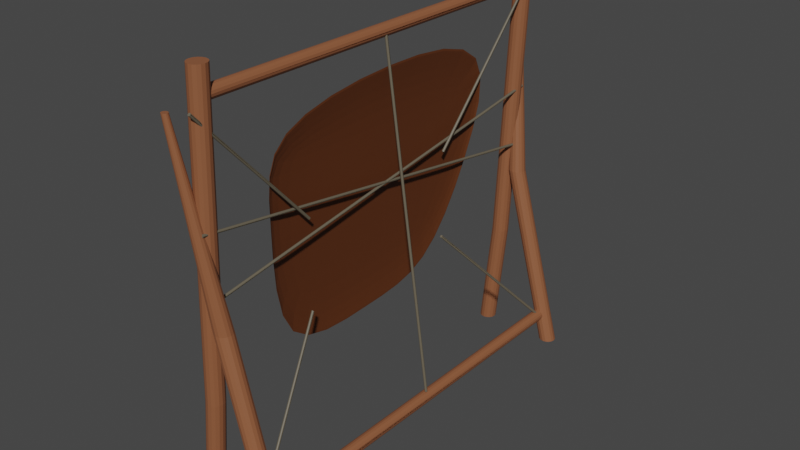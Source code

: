 # Source: Tanning_Rack.blend  (saved by Blender 3.3.6; exported with 4.5.12 LTS)
import bpy
from mathutils import Matrix  # noqa: F401  (used for matrix-valued properties, if any)

bpy.ops.wm.read_factory_settings(use_empty=True)
scene = bpy.context.scene
scene.name = 'Scene'

# ---- collections
col_collection = bpy.data.collections.new('Collection'); scene.collection.children.link(col_collection)

# ---- materials (node trees are filled in below, after node groups)
mat_leather = bpy.data.materials.new('Leather')
mat_string = bpy.data.materials.new('String')
mat_wood = bpy.data.materials.new('Wood')

# ---- material node trees
mat_leather.use_nodes = True; mat_leather.node_tree.nodes.clear()
_N = mat_leather.node_tree.nodes; _L = mat_leather.node_tree.links
n0 = _N.new('ShaderNodeBsdfPrincipled'); n0.name = 'Principled BSDF'; n0.location = (10, 300)
n0.distribution = 'GGX'
n0.subsurface_method = 'RANDOM_WALK_SKIN'
n0.inputs[0].default_value = (0.1107, 0.03191, 0.008619, 1.0)
n0.inputs[2].default_value = 0.5472
n0.inputs[3].default_value = 1.45
n0.inputs[13].default_value = 0.374
n0.inputs[27].default_value = (0.0, 0.0, 0.0, 1.0)
n0.inputs[28].default_value = 1.0
n1 = _N.new('ShaderNodeOutputMaterial'); n1.name = 'Material Output'; n1.location = (300, 300)
_L.new(n0.outputs[0], n1.inputs[0])
n1.is_active_output = True
mat_string.use_nodes = True; mat_string.node_tree.nodes.clear()
_N = mat_string.node_tree.nodes; _L = mat_string.node_tree.links
n0 = _N.new('ShaderNodeBsdfPrincipled'); n0.name = 'Principled BSDF'; n0.location = (10, 300)
n0.distribution = 'GGX'
n0.subsurface_method = 'RANDOM_WALK_SKIN'
n0.inputs[0].default_value = (0.1329, 0.1129, 0.07786, 1.0)
n0.inputs[3].default_value = 1.45
n0.inputs[27].default_value = (0.0, 0.0, 0.0, 1.0)
n0.inputs[28].default_value = 1.0
n1 = _N.new('ShaderNodeOutputMaterial'); n1.name = 'Material Output'; n1.location = (300, 300)
_L.new(n0.outputs[0], n1.inputs[0])
n1.is_active_output = True
mat_wood.use_nodes = True; mat_wood.node_tree.nodes.clear()
_N = mat_wood.node_tree.nodes; _L = mat_wood.node_tree.links
n0 = _N.new('ShaderNodeBsdfPrincipled'); n0.name = 'Principled BSDF'; n0.location = (10, 300)
n0.distribution = 'GGX'
n0.subsurface_method = 'RANDOM_WALK_SKIN'
n0.inputs[0].default_value = (0.2668, 0.09694, 0.04273, 1.0)
n0.inputs[3].default_value = 1.45
n0.inputs[27].default_value = (0.0, 0.0, 0.0, 1.0)
n0.inputs[28].default_value = 1.0
n1 = _N.new('ShaderNodeOutputMaterial'); n1.name = 'Material Output'; n1.location = (300, 300)
_L.new(n0.outputs[0], n1.inputs[0])
n1.is_active_output = True

# ---- world
world_world = bpy.data.worlds.new('World'); scene.world = world_world
world_world.use_nodes = True; world_world.node_tree.nodes.clear()
_N = world_world.node_tree.nodes; _L = world_world.node_tree.links
n0 = _N.new('ShaderNodeOutputWorld'); n0.name = 'World Output'; n0.location = (300, 300)
n1 = _N.new('ShaderNodeBackground'); n1.name = 'Background'; n1.location = (10, 300)
n1.inputs[0].default_value = (0.05088, 0.05088, 0.05088, 1.0)
_L.new(n1.outputs[0], n0.inputs[0])
n0.is_active_output = True
world_world.color = (0.05088, 0.05088, 0.05088)
world_world.use_sun_shadow = False
world_world.sun_shadow_jitter_overblur = 0.0

# ---- meshes
me_cylinder_015 = bpy.data.meshes.new('Cylinder.015')
me_cylinder_015.from_pydata([(-9.683, -0.9121, -0.592), (14.0, -1.0, -0.6368), (-19.2, 1.303, 0.5294), (16.28, 1.234, 0.4944), (-15.82, 0.07828, -0.09066), (-0.0654, -0.9191, -0.5956), (15.1, 0.5259, 0.136), (-0.6181, 1.438, 0.5975), (-0.3418, -0.184, 0.02265), (-15.71, -0.09167, 0.06941), (-9.65, -1.071, -0.4263), (-0.06406, -1.078, -0.4298), (13.8, -1.158, -0.4704), (14.84, 0.2735, 0.2543), (15.1, 0.4346, 0.3358), (-0.6191, 0.6241, 0.4318), (-17.36, 0.5028, 0.3704)], [], [(8, 13, 14, 15), (9, 8, 15, 16), (10, 11, 8, 9), (11, 12, 13, 8), (10, 9, 4, 0), (12, 11, 5, 1), (14, 13, 6, 3), (16, 15, 7, 2), (9, 16, 2, 4), (11, 10, 0, 5), (13, 12, 1, 6), (15, 14, 3, 7)])
_uv = me_cylinder_015.uv_layers.new(name='UVMap')
_uv.uv.foreach_set('vector', [0.5, 0.5, 0.9861, 0.5797, 0.9807, 0.7749, 0.4975, 0.8558, 0.02654, 0.6258, 0.5, 0.5, 0.4975, 0.8558, 0.02588, 0.8689, 0.06417, 0.1525, 0.5033, 0.1339, 0.5, 0.5, 0.02654, 0.6258, 0.5033, 0.1339, 0.9852, 0.1085, 0.9861, 0.5797, 0.5, 0.5, 0.06417, 0.1525, 0.02654, 0.6258, 0.0, 0.5, 0.0, 0.0, 0.9852, 0.1085, 0.5033, 0.1339, 0.5, 0.0, 1.0, 0.0, 0.9807, 0.7749, 0.9861, 0.5797, 1.0, 0.5, 1.0, 1.0, 0.02588, 0.8689, 0.4975, 0.8558, 0.5, 1.0, 0.0, 1.0, 0.02654, 0.6258, 0.02588, 0.8689, 0.0, 1.0, 0.0, 0.5, 0.5033, 0.1339, 0.06417, 0.1525, 0.0, 0.0, 0.5, 0.0, 0.9861, 0.5797, 0.9852, 0.1085, 1.0, 0.0, 1.0, 0.5, 0.4975, 0.8558, 0.9807, 0.7749, 1.0, 1.0, 0.5, 1.0])
me_cylinder_015.materials.append(mat_leather)
me_cylinder_015.use_remesh_fix_poles = True
me_cylinder_015.use_remesh_preserve_attributes = False
me_cylinder_015.update()
me_cylinder_014 = bpy.data.meshes.new('Cylinder.014')
me_cylinder_014.from_pydata([(23.06, -3.142, -0.9773), (23.06, -0.2838, 1.023), (23.44, -3.218, -0.9773), (23.44, -0.3599, 1.023), (23.77, -3.435, -0.9773), (23.77, -0.5767, 1.023), (23.98, -3.759, -0.9773), (23.98, -0.9011, 1.023), (24.06, -4.142, -0.9773), (24.06, -1.284, 1.023), (23.98, -4.525, -0.9773), (23.98, -1.667, 1.023), (23.77, -4.849, -0.9773), (23.77, -1.991, 1.023), (23.44, -5.066, -0.9773), (23.44, -2.208, 1.023), (23.06, -5.142, -0.9773), (23.06, -2.284, 1.023), (22.68, -5.066, -0.9773), (22.68, -2.208, 1.023), (22.35, -4.849, -0.9773), (22.35, -1.991, 1.023), (22.14, -4.525, -0.9773), (22.14, -1.667, 1.023), (22.06, -4.142, -0.9773), (22.06, -1.284, 1.023), (22.14, -3.759, -0.9773), (22.14, -0.9011, 1.023), (22.35, -3.435, -0.9773), (22.35, -0.5767, 1.023), (22.68, -3.218, -0.9773), (22.68, -0.3599, 1.023), (23.06, -1.852, -0.4291), (23.44, -1.928, -0.4291), (23.77, -2.145, -0.4291), (23.98, -2.469, -0.4291), (24.06, -2.852, -0.4291), (23.98, -3.235, -0.4291), (23.77, -3.559, -0.4291), (23.44, -3.776, -0.4291), (23.06, -3.852, -0.4291), (22.68, -3.776, -0.4291), (22.35, -3.559, -0.4291), (22.14, -3.235, -0.4291), (22.06, -2.852, -0.4291), (22.14, -2.469, -0.4291), (22.35, -2.145, -0.4291), (22.68, -1.928, -0.4291), (23.06, 5.964, -0.9773), (25.2, -3.044, 0.8387), (23.44, 5.888, -0.9773), (25.33, -3.071, 0.8387), (23.77, 5.671, -0.9773), (25.45, -3.147, 0.8387), (23.98, 5.347, -0.9773), (25.52, -3.26, 0.8387), (24.06, 4.964, -0.9773), (25.55, -3.394, 0.8387), (23.98, 4.581, -0.9773), (25.52, -3.529, 0.8387), (23.77, 4.257, -0.9773), (25.45, -3.642, 0.8387), (23.44, 4.04, -0.9773), (25.33, -3.718, 0.8387), (23.06, 3.964, -0.9773), (25.2, -3.745, 0.8387), (22.68, 4.04, -0.9773), (25.06, -3.718, 0.8387), (22.35, 4.257, -0.9773), (24.95, -3.642, 0.8387), (22.14, 4.581, -0.9773), (24.88, -3.529, 0.8387), (22.06, 4.964, -0.9773), (24.85, -3.394, 0.8387), (22.14, 5.347, -0.9773), (24.88, -3.26, 0.8387), (22.35, 5.671, -0.9773), (24.95, -3.147, 0.8387), (22.68, 5.888, -0.9773), (25.06, -3.071, 0.8387), (23.06, 0.1779, -0.06582), (23.44, 0.1017, -0.06582), (23.77, -0.115, -0.06582), (23.98, -0.4395, -0.06582), (24.06, -0.8221, -0.06582), (23.98, -1.205, -0.06582), (23.77, -1.529, -0.06582), (23.44, -1.746, -0.06582), (23.06, -1.822, -0.06582), (22.68, -1.746, -0.06582), (22.35, -1.529, -0.06582), (22.14, -1.205, -0.06582), (22.06, -0.8221, -0.06582), (22.14, -0.4395, -0.06582), (22.35, -0.115, -0.06582), (22.68, 0.1017, -0.06582), (-23.88, -3.142, -0.9773), (-23.88, -0.2838, 1.023), (-23.5, -3.218, -0.9773), (-23.5, -0.3599, 1.023), (-23.17, -3.435, -0.9773), (-23.17, -0.5767, 1.023), (-22.96, -3.759, -0.9773), (-22.96, -0.9011, 1.023), (-22.88, -4.142, -0.9773), (-22.88, -1.284, 1.023), (-22.96, -4.525, -0.9773), (-22.96, -1.667, 1.023), (-23.17, -4.849, -0.9773), (-23.17, -1.991, 1.023), (-23.5, -5.066, -0.9773), (-23.5, -2.208, 1.023), (-23.88, -5.142, -0.9773), (-23.88, -2.284, 1.023), (-24.26, -5.066, -0.9773), (-24.26, -2.208, 1.023), (-24.59, -4.849, -0.9773), (-24.59, -1.991, 1.023), (-24.81, -4.525, -0.9773), (-24.81, -1.667, 1.023), (-24.88, -4.142, -0.9773), (-24.88, -1.284, 1.023), (-24.81, -3.759, -0.9773), (-24.81, -0.9011, 1.023), (-24.59, -3.435, -0.9773), (-24.59, -0.5767, 1.023), (-24.26, -3.218, -0.9773), (-24.26, -0.3599, 1.023), (-23.88, -1.852, -0.4291), (-23.5, -1.928, -0.4291), (-23.17, -2.145, -0.4291), (-22.96, -2.469, -0.4291), (-22.88, -2.852, -0.4291), (-22.96, -3.235, -0.4291), (-23.17, -3.559, -0.4291), (-23.5, -3.776, -0.4291), (-23.88, -3.852, -0.4291), (-24.26, -3.776, -0.4291), (-24.59, -3.559, -0.4291), (-24.81, -3.235, -0.4291), (-24.88, -2.852, -0.4291), (-24.81, -2.469, -0.4291), (-24.59, -2.145, -0.4291), (-24.26, -1.928, -0.4291), (-23.88, 5.964, -0.9773), (-26.02, -2.894, 0.8387), (-23.5, 5.888, -0.9773), (-25.82, -2.932, 0.8387), (-23.17, 5.671, -0.9773), (-25.66, -3.04, 0.8387), (-22.96, 5.347, -0.9773), (-25.55, -3.203, 0.8387), (-22.88, 4.964, -0.9773), (-25.51, -3.394, 0.8387), (-22.96, 4.581, -0.9773), (-25.55, -3.586, 0.8387), (-23.17, 4.257, -0.9773), (-25.66, -3.749, 0.8387), (-23.5, 4.04, -0.9773), (-25.82, -3.857, 0.8387), (-23.88, 3.964, -0.9773), (-26.02, -3.895, 0.8387), (-24.26, 4.04, -0.9773), (-26.21, -3.857, 0.8387), (-24.59, 4.257, -0.9773), (-26.37, -3.749, 0.8387), (-24.81, 4.581, -0.9773), (-26.48, -3.586, 0.8387), (-24.88, 4.964, -0.9773), (-26.52, -3.394, 0.8387), (-24.81, 5.347, -0.9773), (-26.48, -3.203, 0.8387), (-24.59, 5.671, -0.9773), (-26.37, -3.04, 0.8387), (-24.26, 5.888, -0.9773), (-26.21, -2.932, 0.8387), (-23.88, 0.1779, -0.06582), (-23.5, 0.1017, -0.06582), (-23.17, -0.115, -0.06582), (-22.96, -0.4395, -0.06582), (-22.88, -0.8221, -0.06582), (-22.96, -1.205, -0.06582), (-23.17, -1.529, -0.06582), (-23.5, -1.746, -0.06582), (-23.88, -1.822, -0.06582), (-24.26, -1.746, -0.06582), (-24.59, -1.529, -0.06582), (-24.81, -1.205, -0.06582), (-24.88, -0.8221, -0.06582), (-24.81, -0.4395, -0.06582), (-24.59, -0.115, -0.06582), (-24.26, 0.1017, -0.06582), (23.33, 4.57, -0.8345), (-23.92, 4.57, -0.8345), (-23.92, -0.7021, 0.8981), (23.33, -0.7021, 0.8981), (-23.92, -0.756, 0.8867), (23.33, -0.756, 0.8867), (-23.92, -0.9093, 0.8769), (23.33, -0.9093, 0.8769), (-23.92, -1.139, 0.8704), (23.33, -1.139, 0.8704), (-23.92, -1.41, 0.8681), (23.33, -1.41, 0.8681), (-23.92, -1.68, 0.8704), (23.33, -1.68, 0.8704), (-23.92, -1.91, 0.8769), (23.33, -1.91, 0.8769), (-23.92, -2.063, 0.8867), (23.33, -2.063, 0.8867), (-23.92, -2.117, 0.8981), (23.33, -2.117, 0.8981), (-23.92, -2.063, 0.9096), (23.33, -2.063, 0.9096), (-23.92, -1.91, 0.9193), (23.33, -1.91, 0.9193), (-23.92, -1.68, 0.9258), (23.33, -1.68, 0.9258), (-23.92, -1.41, 0.9281), (23.33, -1.41, 0.9281), (-23.92, -1.139, 0.9258), (23.33, -1.139, 0.9258), (-23.92, -0.9093, 0.9193), (23.33, -0.9093, 0.9193), (-23.92, -0.756, 0.9096), (23.33, -0.756, 0.9096), (-23.92, 4.516, -0.846), (23.33, 4.516, -0.846), (-23.92, 4.363, -0.8557), (23.33, 4.363, -0.8557), (-23.92, 4.133, -0.8622), (23.33, 4.133, -0.8622), (-23.92, 3.862, -0.8645), (23.33, 3.862, -0.8645), (-23.92, 3.592, -0.8622), (23.33, 3.592, -0.8622), (-23.92, 3.362, -0.8557), (23.33, 3.362, -0.8557), (-23.92, 3.209, -0.846), (23.33, 3.209, -0.846), (-23.92, 3.155, -0.8345), (23.33, 3.155, -0.8345), (-23.92, 3.209, -0.823), (23.33, 3.209, -0.823), (-23.92, 3.362, -0.8133), (23.33, 3.362, -0.8133), (-23.92, 3.592, -0.8068), (23.33, 3.592, -0.8068), (-23.92, 3.862, -0.8045), (23.33, 3.862, -0.8045), (-23.92, 4.133, -0.8068), (23.33, 4.133, -0.8068), (-23.92, 4.363, -0.8133), (23.33, 4.363, -0.8133), (-23.92, 4.516, -0.823), (23.33, 4.516, -0.823), (-24.72, -1.167, 0.06337), (24.12, -1.167, 0.3626), (-24.71, -1.179, 0.06084), (24.13, -1.179, 0.3601), (-24.7, -1.213, 0.0587), (24.14, -1.213, 0.3579), (-24.7, -1.264, 0.05727), (24.14, -1.264, 0.3565), (-24.69, -1.324, 0.05677), (24.15, -1.324, 0.356), (-24.7, -1.385, 0.05727), (24.14, -1.385, 0.3565), (-24.7, -1.436, 0.0587), (24.14, -1.436, 0.3579), (-24.71, -1.47, 0.06084), (24.13, -1.47, 0.3601), (-24.72, -1.482, 0.06337), (24.12, -1.482, 0.3626), (-24.73, -1.47, 0.06589), (24.12, -1.47, 0.3651), (-24.73, -1.436, 0.06803), (24.11, -1.436, 0.3673), (-24.74, -1.385, 0.06946), (24.1, -1.385, 0.3687), (-24.74, -1.324, 0.06997), (24.1, -1.324, 0.3692), (-24.74, -1.264, 0.06946), (24.1, -1.264, 0.3687), (-24.73, -1.213, 0.06803), (24.11, -1.213, 0.3673), (-24.73, -1.179, 0.06589), (24.12, -1.179, 0.3651), (-24.7, -1.167, 0.3682), (24.1, -1.167, 0.05775), (-24.71, -1.179, 0.3657), (24.1, -1.179, 0.05523), (-24.71, -1.213, 0.3636), (24.09, -1.213, 0.05309), (-24.72, -1.264, 0.3621), (24.08, -1.264, 0.05166), (-24.72, -1.324, 0.3616), (24.08, -1.324, 0.05116), (-24.72, -1.385, 0.3621), (24.08, -1.385, 0.05166), (-24.71, -1.436, 0.3636), (24.09, -1.436, 0.05309), (-24.71, -1.47, 0.3657), (24.1, -1.47, 0.05523), (-24.7, -1.482, 0.3682), (24.1, -1.482, 0.05775), (-24.69, -1.47, 0.3707), (24.11, -1.47, 0.06028), (-24.68, -1.436, 0.3729), (24.12, -1.436, 0.06241), (-24.68, -1.385, 0.3743), (24.13, -1.385, 0.06384), (-24.67, -1.324, 0.3748), (24.13, -1.324, 0.06435), (-24.68, -1.264, 0.3743), (24.13, -1.264, 0.06384), (-24.68, -1.213, 0.3729), (24.12, -1.213, 0.06241), (-24.69, -1.179, 0.3707), (24.11, -1.179, 0.06028), (-0.02779, -0.8279, 0.8937), (-0.5653, 4.233, -0.7983), (-0.08799, -0.8399, 0.8937), (-0.6255, 4.221, -0.7983), (-0.139, -0.874, 0.8936), (-0.6765, 4.187, -0.7984), (-0.1731, -0.925, 0.8935), (-0.7106, 4.136, -0.7985), (-0.1851, -0.9851, 0.8934), (-0.7226, 4.076, -0.7986), (-0.1731, -1.045, 0.8932), (-0.7106, 4.016, -0.7987), (-0.139, -1.096, 0.8931), (-0.6765, 3.965, -0.7989), (-0.08799, -1.13, 0.893), (-0.6255, 3.931, -0.799), (-0.02779, -1.142, 0.893), (-0.5653, 3.919, -0.799), (0.03242, -1.13, 0.893), (-0.5051, 3.931, -0.799), (0.08345, -1.096, 0.893), (-0.454, 3.965, -0.7989), (0.1176, -1.045, 0.8931), (-0.4199, 4.016, -0.7988), (0.1295, -0.985, 0.8933), (-0.408, 4.076, -0.7987), (0.1176, -0.9249, 0.8934), (-0.4199, 4.136, -0.7986), (0.08345, -0.8739, 0.8935), (-0.454, 4.187, -0.7984), (0.03242, -0.8399, 0.8936), (-0.5051, 4.221, -0.7984), (11.37, -0.8279, -0.2057), (24.73, 4.233, -0.8265), (11.33, -0.8399, -0.2075), (24.68, 4.221, -0.8283), (11.29, -0.874, -0.209), (24.65, 4.187, -0.8298), (11.27, -0.925, -0.2101), (24.62, 4.136, -0.8309), (11.26, -0.9851, -0.2105), (24.61, 4.076, -0.8313), (11.27, -1.045, -0.2102), (24.62, 4.016, -0.831), (11.29, -1.096, -0.2092), (24.65, 3.965, -0.83), (11.33, -1.13, -0.2077), (24.69, 3.931, -0.8285), (11.38, -1.142, -0.206), (24.73, 3.919, -0.8268), (11.42, -1.13, -0.2042), (24.77, 3.931, -0.825), (11.45, -1.096, -0.2027), (24.81, 3.965, -0.8235), (11.48, -1.045, -0.2017), (24.83, 4.016, -0.8225), (11.49, -0.985, -0.2013), (24.84, 4.076, -0.8221), (11.48, -0.9249, -0.2016), (24.83, 4.136, -0.8224), (11.45, -0.8739, -0.2025), (24.81, 4.187, -0.8233), (11.41, -0.8399, -0.204), (24.77, 4.221, -0.8248), (-9.397, -0.8279, -0.2057), (-22.75, 4.233, -0.8265), (-9.354, -0.8399, -0.2075), (-22.71, 4.221, -0.8283), (-9.317, -0.874, -0.209), (-22.67, 4.187, -0.8298), (-9.294, -0.925, -0.2101), (-22.65, 4.136, -0.8309), (-9.286, -0.9851, -0.2105), (-22.64, 4.076, -0.8313), (-9.296, -1.045, -0.2102), (-22.65, 4.016, -0.831), (-9.321, -1.096, -0.2092), (-22.68, 3.965, -0.83), (-9.359, -1.13, -0.2077), (-22.71, 3.931, -0.8285), (-9.403, -1.142, -0.206), (-22.76, 3.919, -0.8268), (-9.446, -1.13, -0.2042), (-22.8, 3.931, -0.825), (-9.482, -1.096, -0.2027), (-22.84, 3.965, -0.8235), (-9.506, -1.045, -0.2017), (-22.86, 4.016, -0.8225), (-9.514, -0.985, -0.2013), (-22.87, 4.076, -0.8221), (-9.504, -0.9249, -0.2016), (-22.86, 4.136, -0.8224), (-9.478, -0.8739, -0.2025), (-22.83, 4.187, -0.8233), (-9.441, -0.8399, -0.204), (-22.8, 4.221, -0.8248), (11.37, -0.8279, 0.2314), (24.73, -0.667, 0.8522), (11.33, -0.8399, 0.2332), (24.68, -0.679, 0.854), (11.29, -0.874, 0.2347), (24.65, -0.713, 0.8555), (11.27, -0.925, 0.2357), (24.62, -0.764, 0.8565), (11.26, -0.9851, 0.2361), (24.61, -0.8242, 0.8569), (11.27, -1.045, 0.2358), (24.62, -0.8843, 0.8566), (11.29, -1.096, 0.2349), (24.65, -0.9352, 0.8557), (11.33, -1.13, 0.2334), (24.69, -0.9693, 0.8542), (11.38, -1.142, 0.2316), (24.73, -0.9812, 0.8524), (11.42, -1.13, 0.2299), (24.77, -0.9692, 0.8507), (11.45, -1.096, 0.2284), (24.81, -0.9352, 0.8492), (11.48, -1.045, 0.2273), (24.83, -0.8842, 0.8481), (11.49, -0.985, 0.2269), (24.84, -0.824, 0.8477), (11.48, -0.9249, 0.2272), (24.83, -0.7639, 0.848), (11.45, -0.8739, 0.2282), (24.81, -0.713, 0.849), (11.41, -0.8399, 0.2296), (24.77, -0.6789, 0.8504), (-9.397, -0.8279, 0.2314), (-22.75, -0.667, 0.8522), (-9.354, -0.8399, 0.2332), (-22.71, -0.679, 0.854), (-9.317, -0.874, 0.2347), (-22.67, -0.713, 0.8555), (-9.294, -0.925, 0.2357), (-22.65, -0.764, 0.8565), (-9.286, -0.9851, 0.2361), (-22.64, -0.8242, 0.8569), (-9.296, -1.045, 0.2358), (-22.65, -0.8843, 0.8566), (-9.321, -1.096, 0.2349), (-22.68, -0.9352, 0.8557), (-9.359, -1.13, 0.2334), (-22.71, -0.9693, 0.8542), (-9.403, -1.142, 0.2316), (-22.76, -0.9812, 0.8524), (-9.446, -1.13, 0.2299), (-22.8, -0.9692, 0.8507), (-9.482, -1.096, 0.2284), (-22.84, -0.9352, 0.8492), (-9.506, -1.045, 0.2273), (-22.86, -0.8842, 0.8481), (-9.514, -0.985, 0.2269), (-22.87, -0.824, 0.8477), (-9.504, -0.9249, 0.2272), (-22.86, -0.7639, 0.848), (-9.478, -0.8739, 0.2282), (-22.83, -0.713, 0.849), (-9.441, -0.8399, 0.2296), (-22.8, -0.6789, 0.8504), (-0.3567, 1.69, 0.04767), (-0.4078, 1.656, 0.04761), (-0.4419, 1.605, 0.04751), (-0.4539, 1.545, 0.04738), (-0.4419, 1.485, 0.04724), (-0.4078, 1.434, 0.04711), (-0.3567, 1.4, 0.04702), (-0.2363, 1.4, 0.04698), (-0.1853, 1.434, 0.04704), (-0.1512, 1.485, 0.04714), (-0.1392, 1.545, 0.04727), (-0.1512, 1.606, 0.04741), (-0.1853, 1.656, 0.04753), (-0.2363, 1.691, 0.04763)], [], [(32, 1, 3, 33), (33, 3, 5, 34), (34, 5, 7, 35), (35, 7, 9, 36), (36, 9, 11, 37), (37, 11, 13, 38), (38, 13, 15, 39), (39, 15, 17, 40), (40, 17, 19, 41), (41, 19, 21, 42), (42, 21, 23, 43), (43, 23, 25, 44), (44, 25, 27, 45), (45, 27, 29, 46), (3, 1, 31, 29, 27, 25, 23, 21, 19, 17, 15, 13, 11, 9, 7, 5), (46, 29, 31, 47), (47, 31, 1, 32), (0, 2, 4, 6, 8, 10, 12, 14, 16, 18, 20, 22, 24, 26, 28, 30), (30, 47, 32, 0), (28, 46, 47, 30), (26, 45, 46, 28), (24, 44, 45, 26), (22, 43, 44, 24), (20, 42, 43, 22), (18, 41, 42, 20), (16, 40, 41, 18), (14, 39, 40, 16), (12, 38, 39, 14), (10, 37, 38, 12), (8, 36, 37, 10), (6, 35, 36, 8), (4, 34, 35, 6), (2, 33, 34, 4), (0, 32, 33, 2), (80, 49, 51, 81), (81, 51, 53, 82), (82, 53, 55, 83), (83, 55, 57, 84), (84, 57, 59, 85), (85, 59, 61, 86), (86, 61, 63, 87), (87, 63, 65, 88), (88, 65, 67, 89), (89, 67, 69, 90), (90, 69, 71, 91), (91, 71, 73, 92), (92, 73, 75, 93), (93, 75, 77, 94), (51, 49, 79, 77, 75, 73, 71, 69, 67, 65, 63, 61, 59, 57, 55, 53), (94, 77, 79, 95), (95, 79, 49, 80), (48, 50, 52, 54, 56, 58, 60, 62, 64, 66, 68, 70, 72, 74, 76, 78), (78, 95, 80, 48), (76, 94, 95, 78), (74, 93, 94, 76), (72, 92, 93, 74), (70, 91, 92, 72), (68, 90, 91, 70), (66, 89, 90, 68), (64, 88, 89, 66), (62, 87, 88, 64), (60, 86, 87, 62), (58, 85, 86, 60), (56, 84, 85, 58), (54, 83, 84, 56), (52, 82, 83, 54), (50, 81, 82, 52), (48, 80, 81, 50), (128, 97, 99, 129), (129, 99, 101, 130), (130, 101, 103, 131), (131, 103, 105, 132), (132, 105, 107, 133), (133, 107, 109, 134), (134, 109, 111, 135), (135, 111, 113, 136), (136, 113, 115, 137), (137, 115, 117, 138), (138, 117, 119, 139), (139, 119, 121, 140), (140, 121, 123, 141), (141, 123, 125, 142), (99, 97, 127, 125, 123, 121, 119, 117, 115, 113, 111, 109, 107, 105, 103, 101), (142, 125, 127, 143), (143, 127, 97, 128), (96, 98, 100, 102, 104, 106, 108, 110, 112, 114, 116, 118, 120, 122, 124, 126), (126, 143, 128, 96), (124, 142, 143, 126), (122, 141, 142, 124), (120, 140, 141, 122), (118, 139, 140, 120), (116, 138, 139, 118), (114, 137, 138, 116), (112, 136, 137, 114), (110, 135, 136, 112), (108, 134, 135, 110), (106, 133, 134, 108), (104, 132, 133, 106), (102, 131, 132, 104), (100, 130, 131, 102), (98, 129, 130, 100), (96, 128, 129, 98), (176, 145, 147, 177), (177, 147, 149, 178), (178, 149, 151, 179), (179, 151, 153, 180), (180, 153, 155, 181), (181, 155, 157, 182), (182, 157, 159, 183), (183, 159, 161, 184), (184, 161, 163, 185), (185, 163, 165, 186), (186, 165, 167, 187), (187, 167, 169, 188), (188, 169, 171, 189), (189, 171, 173, 190), (147, 145, 175, 173, 171, 169, 167, 165, 163, 161, 159, 157, 155, 153, 151, 149), (190, 173, 175, 191), (191, 175, 145, 176), (144, 146, 148, 150, 152, 154, 156, 158, 160, 162, 164, 166, 168, 170, 172, 174), (174, 191, 176, 144), (172, 190, 191, 174), (170, 189, 190, 172), (168, 188, 189, 170), (166, 187, 188, 168), (164, 186, 187, 166), (162, 185, 186, 164), (160, 184, 185, 162), (158, 183, 184, 160), (156, 182, 183, 158), (154, 181, 182, 156), (152, 180, 181, 154), (150, 179, 180, 152), (148, 178, 179, 150), (146, 177, 178, 148), (144, 176, 177, 146), (250, 251, 253, 252), (194, 195, 197, 196), (248, 249, 251, 250), (196, 197, 199, 198), (246, 247, 249, 248), (198, 199, 201, 200), (244, 245, 247, 246), (200, 201, 203, 202), (242, 243, 245, 244), (202, 203, 205, 204), (240, 241, 243, 242), (204, 205, 207, 206), (238, 239, 241, 240), (206, 207, 209, 208), (236, 237, 239, 238), (208, 209, 211, 210), (234, 235, 237, 236), (210, 211, 213, 212), (232, 233, 235, 234), (212, 213, 215, 214), (193, 226, 228, 230, 232, 234, 236, 238, 240, 242, 244, 246, 248, 250, 252, 254), (230, 231, 233, 232), (214, 215, 217, 216), (254, 255, 192, 193), (228, 229, 231, 230), (216, 217, 219, 218), (252, 253, 255, 254), (226, 227, 229, 228), (218, 219, 221, 220), (192, 227, 255, 229, 253, 231, 251, 249, 233, 235, 247, 237, 245, 239, 243, 241, 240, 238, 242, 236, 244, 234, 246, 248, 232, 230, 250, 228, 252, 226, 254, 193), (193, 192, 227, 226), (220, 221, 223, 222), (197, 195, 225, 223, 221, 219, 217, 215, 213, 211, 209, 207, 205, 203, 201, 199), (195, 194, 224, 196, 222, 198, 220, 200, 202, 218, 216, 204, 214, 206, 212, 208, 210, 211, 213, 209, 215, 207, 217, 205, 203, 219, 221, 201, 223, 199, 225, 197), (222, 223, 225, 224), (227, 192, 255, 253, 251, 249, 247, 245, 243, 241, 239, 237, 235, 233, 231, 229), (224, 225, 195, 194), (194, 196, 198, 200, 202, 204, 206, 208, 210, 212, 214, 216, 218, 220, 222, 224), (256, 257, 259, 258), (258, 259, 261, 260), (260, 261, 263, 262), (262, 263, 265, 264), (264, 265, 267, 266), (266, 267, 269, 268), (268, 269, 271, 270), (270, 271, 273, 272), (272, 273, 275, 274), (274, 275, 277, 276), (276, 277, 279, 278), (278, 279, 281, 280), (280, 281, 283, 282), (282, 283, 285, 284), (259, 257, 287, 285, 283, 281, 279, 277, 275, 273, 271, 269, 267, 265, 263, 261), (257, 259, 287, 261, 285, 263, 283, 281, 265, 267, 279, 269, 277, 271, 275, 273, 272, 270, 274, 268, 276, 266, 278, 280, 264, 262, 282, 260, 284, 258, 286, 256), (284, 285, 287, 286), (286, 287, 257, 256), (256, 258, 260, 262, 264, 266, 268, 270, 272, 274, 276, 278, 280, 282, 284, 286), (288, 289, 291, 290), (290, 291, 293, 292), (292, 293, 295, 294), (294, 295, 297, 296), (296, 297, 299, 298), (298, 299, 301, 300), (300, 301, 303, 302), (302, 303, 305, 304), (304, 305, 307, 306), (306, 307, 309, 308), (308, 309, 311, 310), (310, 311, 313, 312), (312, 313, 315, 314), (314, 315, 317, 316), (291, 289, 319, 317, 315, 313, 311, 309, 307, 305, 303, 301, 299, 297, 295, 293), (289, 288, 318, 290, 316, 292, 314, 294, 296, 312, 310, 298, 308, 300, 306, 302, 304, 305, 307, 303, 309, 301, 311, 299, 297, 313, 315, 295, 317, 293, 319, 291), (316, 317, 319, 318), (318, 319, 289, 288), (288, 290, 292, 294, 296, 298, 300, 302, 304, 306, 308, 310, 312, 314, 316, 318), (320, 321, 323, 480, 322), (480, 323, 325, 481), (481, 325, 327, 482), (482, 327, 329, 483), (483, 329, 331, 484), (484, 331, 333, 485), (485, 333, 335, 486), (334, 486, 335, 337, 336), (336, 337, 339, 487, 338), (487, 339, 341, 488), (488, 341, 343, 489), (489, 343, 345, 490), (490, 345, 347, 491), (491, 347, 349, 492), (323, 321, 351, 349, 347, 345, 343, 341, 339, 337, 335, 333, 331, 329, 327, 325), (321, 320, 350, 322, 348, 324, 346, 326, 328, 344, 342, 330, 340, 332, 338, 334, 336, 337, 339, 335, 341, 333, 343, 331, 329, 345, 347, 327, 349, 325, 351, 323), (492, 349, 351, 493), (350, 493, 351, 321, 320), (320, 322, 324, 326, 328, 330, 332, 334, 336, 338, 340, 342, 344, 346, 348, 350), (352, 353, 355, 354), (354, 355, 357, 356), (356, 357, 359, 358), (358, 359, 361, 360), (360, 361, 363, 362), (362, 363, 365, 364), (364, 365, 367, 366), (366, 367, 369, 368), (368, 369, 371, 370), (370, 371, 373, 372), (372, 373, 375, 374), (374, 375, 377, 376), (376, 377, 379, 378), (378, 379, 381, 380), (355, 353, 383, 381, 379, 377, 375, 373, 371, 369, 367, 365, 363, 361, 359, 357), (353, 355, 383, 357, 381, 359, 379, 377, 361, 363, 375, 365, 373, 367, 371, 369, 368, 366, 370, 364, 372, 362, 374, 376, 360, 358, 378, 356, 380, 354, 382, 352), (380, 381, 383, 382), (382, 383, 353, 352), (352, 354, 356, 358, 360, 362, 364, 366, 368, 370, 372, 374, 376, 378, 380, 382), (384, 386, 387, 385), (386, 388, 389, 387), (388, 390, 391, 389), (390, 392, 393, 391), (392, 394, 395, 393), (394, 396, 397, 395), (396, 398, 399, 397), (398, 400, 401, 399), (400, 402, 403, 401), (402, 404, 405, 403), (404, 406, 407, 405), (406, 408, 409, 407), (408, 410, 411, 409), (410, 412, 413, 411), (387, 389, 391, 393, 395, 397, 399, 401, 403, 405, 407, 409, 411, 413, 415, 385), (385, 384, 414, 386, 412, 388, 410, 390, 392, 408, 406, 394, 404, 396, 402, 398, 400, 401, 403, 399, 405, 397, 407, 395, 393, 409, 411, 391, 413, 389, 415, 387), (412, 414, 415, 413), (414, 384, 385, 415), (384, 414, 412, 410, 408, 406, 404, 402, 400, 398, 396, 394, 392, 390, 388, 386), (416, 418, 419, 417), (418, 420, 421, 419), (420, 422, 423, 421), (422, 424, 425, 423), (424, 426, 427, 425), (426, 428, 429, 427), (428, 430, 431, 429), (430, 432, 433, 431), (432, 434, 435, 433), (434, 436, 437, 435), (436, 438, 439, 437), (438, 440, 441, 439), (440, 442, 443, 441), (442, 444, 445, 443), (419, 421, 423, 425, 427, 429, 431, 433, 435, 437, 439, 441, 443, 445, 447, 417), (417, 416, 446, 418, 444, 420, 442, 422, 424, 440, 438, 426, 436, 428, 434, 430, 432, 433, 435, 431, 437, 429, 439, 427, 425, 441, 443, 423, 445, 421, 447, 419), (444, 446, 447, 445), (446, 416, 417, 447), (416, 446, 444, 442, 440, 438, 436, 434, 432, 430, 428, 426, 424, 422, 420, 418), (448, 449, 451, 450), (450, 451, 453, 452), (452, 453, 455, 454), (454, 455, 457, 456), (456, 457, 459, 458), (458, 459, 461, 460), (460, 461, 463, 462), (462, 463, 465, 464), (464, 465, 467, 466), (466, 467, 469, 468), (468, 469, 471, 470), (470, 471, 473, 472), (472, 473, 475, 474), (474, 475, 477, 476), (451, 449, 479, 477, 475, 473, 471, 469, 467, 465, 463, 461, 459, 457, 455, 453), (449, 451, 479, 453, 477, 455, 475, 473, 457, 459, 471, 461, 469, 463, 467, 465, 464, 462, 466, 460, 468, 458, 470, 472, 456, 454, 474, 452, 476, 450, 478, 448), (476, 477, 479, 478), (478, 479, 449, 448), (448, 450, 452, 454, 456, 458, 460, 462, 464, 466, 468, 470, 472, 474, 476, 478), (332, 485, 486, 334), (330, 484, 485, 332), (328, 483, 484, 330), (326, 482, 483, 328), (324, 481, 482, 326), (322, 480, 481, 324), (348, 492, 493, 350), (346, 491, 492, 348), (344, 490, 491, 346), (342, 489, 490, 344), (340, 488, 489, 342), (338, 487, 488, 340)])
me_cylinder_014.polygons.foreach_set('material_index', [1, 1, 1, 1, 1, 1, 1, 1, 1, 1, 1, 1, 1, 1, 1, 1, 1, 1, 1, 1, 1, 1, 1, 1, 1, 1, 1, 1, 1, 1, 1, 1, 1, 1, 1, 1, 1, 1, 1, 1, 1, 1, 1, 1, 1, 1, 1, 1, 1, 1, 1, 1, 1, 1, 1, 1, 1, 1, 1, 1, 1, 1, 1, 1, 1, 1, 1, 1, 1, 1, 1, 1, 1, 1, 1, 1, 1, 1, 1, 1, 1, 1, 1, 1, 1, 1, 1, 1, 1, 1, 1, 1, 1, 1, 1, 1, 1, 1, 1, 1, 1, 1, 1, 1, 1, 1, 1, 1, 1, 1, 1, 1, 1, 1, 1, 1, 1, 1, 1, 1, 1, 1, 1, 1, 1, 1, 1, 1, 1, 1, 1, 1, 1, 1, 1, 1, 1, 1, 1, 1, 1, 1, 1, 1, 1, 1, 1, 1, 1, 1, 1, 1, 1, 1, 1, 1, 1, 1, 1, 1, 1, 1, 1, 1, 1, 1, 1, 1, 1, 1, 1, 1, 1, 1, 0, 0, 0, 0, 0, 0, 0, 0, 0, 0, 0, 0, 0, 0, 0, 0, 0, 0, 0, 0, 0, 0, 0, 0, 0, 0, 0, 0, 0, 0, 0, 0, 0, 0, 0, 0, 0, 0, 0, 0, 0, 0, 0, 0, 0, 0, 0, 0, 0, 0, 0, 0, 0, 0, 0, 0, 0, 0, 0, 0, 0, 0, 0, 0, 0, 0, 0, 0, 0, 0, 0, 0, 0, 0, 0, 0, 0, 0, 0, 0, 0, 0, 0, 0, 0, 0, 0, 0, 0, 0, 0, 0, 0, 0, 0, 0, 0, 0, 0, 0, 0, 0, 0, 0, 0, 0, 0, 0, 0, 0, 0, 0, 0, 0, 0, 0, 0, 0, 0, 0, 0, 0, 0, 0, 0, 0, 0, 0, 0, 0, 0, 0, 0, 0, 0, 0, 0, 0, 0, 0, 0, 0, 0, 0, 0])
_uv = me_cylinder_014.uv_layers.new(name='UVMap')
_uv.uv.foreach_set('vector', [1.0, 0.6371, 1.0, 1.0, 0.9375, 1.0, 0.9375, 0.6371, 0.9375, 0.6371, 0.9375, 1.0, 0.875, 1.0, 0.875, 0.6371, 0.875, 0.6371, 0.875, 1.0, 0.8125, 1.0, 0.8125, 0.6371, 0.8125, 0.6371, 0.8125, 1.0, 0.75, 1.0, 0.75, 0.6371, 0.75, 0.6371, 0.75, 1.0, 0.6875, 1.0, 0.6875, 0.6371, 0.6875, 0.6371, 0.6875, 1.0, 0.625, 1.0, 0.625, 0.6371, 0.625, 0.6371, 0.625, 1.0, 0.5625, 1.0, 0.5625, 0.6371, 0.5625, 0.6371, 0.5625, 1.0, 0.5, 1.0, 0.5, 0.6371, 0.5, 0.6371, 0.5, 1.0, 0.4375, 1.0, 0.4375, 0.6371, 0.4375, 0.6371, 0.4375, 1.0, 0.375, 1.0, 0.375, 0.6371, 0.375, 0.6371, 0.375, 1.0, 0.3125, 1.0, 0.3125, 0.6371, 0.3125, 0.6371, 0.3125, 1.0, 0.25, 1.0, 0.25, 0.6371, 0.25, 0.6371, 0.25, 1.0, 0.1875, 1.0, 0.1875, 0.6371, 0.1875, 0.6371, 0.1875, 1.0, 0.125, 1.0, 0.125, 0.6371, 0.3418, 0.4717, 0.25, 0.49, 0.1582, 0.4717, 0.08029, 0.4197, 0.02827, 0.3418, 0.01, 0.25, 0.02827, 0.1582, 0.08029, 0.08029, 0.1582, 0.02827, 0.25, 0.01, 0.3418, 0.02827, 0.4197, 0.08029, 0.4717, 0.1582, 0.49, 0.25, 0.4717, 0.3418, 0.4197, 0.4197, 0.125, 0.6371, 0.125, 1.0, 0.0625, 1.0, 0.0625, 0.6371, 0.0625, 0.6371, 0.0625, 1.0, 0.0, 1.0, 0.0, 0.6371, 0.75, 0.49, 0.8418, 0.4717, 0.9197, 0.4197, 0.9717, 0.3418, 0.99, 0.25, 0.9717, 0.1582, 0.9197, 0.08029, 0.8418, 0.02827, 0.75, 0.01, 0.6582, 0.02827, 0.5803, 0.08029, 0.5283, 0.1582, 0.51, 0.25, 0.5283, 0.3418, 0.5803, 0.4197, 0.6582, 0.4717, 0.0625, 0.5, 0.0625, 0.6371, 0.0, 0.6371, 0.0, 0.5, 0.125, 0.5, 0.125, 0.6371, 0.0625, 0.6371, 0.0625, 0.5, 0.1875, 0.5, 0.1875, 0.6371, 0.125, 0.6371, 0.125, 0.5, 0.25, 0.5, 0.25, 0.6371, 0.1875, 0.6371, 0.1875, 0.5, 0.3125, 0.5, 0.3125, 0.6371, 0.25, 0.6371, 0.25, 0.5, 0.375, 0.5, 0.375, 0.6371, 0.3125, 0.6371, 0.3125, 0.5, 0.4375, 0.5, 0.4375, 0.6371, 0.375, 0.6371, 0.375, 0.5, 0.5, 0.5, 0.5, 0.6371, 0.4375, 0.6371, 0.4375, 0.5, 0.5625, 0.5, 0.5625, 0.6371, 0.5, 0.6371, 0.5, 0.5, 0.625, 0.5, 0.625, 0.6371, 0.5625, 0.6371, 0.5625, 0.5, 0.6875, 0.5, 0.6875, 0.6371, 0.625, 0.6371, 0.625, 0.5, 0.75, 0.5, 0.75, 0.6371, 0.6875, 0.6371, 0.6875, 0.5, 0.8125, 0.5, 0.8125, 0.6371, 0.75, 0.6371, 0.75, 0.5, 0.875, 0.5, 0.875, 0.6371, 0.8125, 0.6371, 0.8125, 0.5, 0.9375, 0.5, 0.9375, 0.6371, 0.875, 0.6371, 0.875, 0.5, 1.0, 0.5, 1.0, 0.6371, 0.9375, 0.6371, 0.9375, 0.5, 1.0, 0.6371, 1.0, 1.0, 0.9375, 1.0, 0.9375, 0.6371, 0.9375, 0.6371, 0.9375, 1.0, 0.875, 1.0, 0.875, 0.6371, 0.875, 0.6371, 0.875, 1.0, 0.8125, 1.0, 0.8125, 0.6371, 0.8125, 0.6371, 0.8125, 1.0, 0.75, 1.0, 0.75, 0.6371, 0.75, 0.6371, 0.75, 1.0, 0.6875, 1.0, 0.6875, 0.6371, 0.6875, 0.6371, 0.6875, 1.0, 0.625, 1.0, 0.625, 0.6371, 0.625, 0.6371, 0.625, 1.0, 0.5625, 1.0, 0.5625, 0.6371, 0.5625, 0.6371, 0.5625, 1.0, 0.5, 1.0, 0.5, 0.6371, 0.5, 0.6371, 0.5, 1.0, 0.4375, 1.0, 0.4375, 0.6371, 0.4375, 0.6371, 0.4375, 1.0, 0.375, 1.0, 0.375, 0.6371, 0.375, 0.6371, 0.375, 1.0, 0.3125, 1.0, 0.3125, 0.6371, 0.3125, 0.6371, 0.3125, 1.0, 0.25, 1.0, 0.25, 0.6371, 0.25, 0.6371, 0.25, 1.0, 0.1875, 1.0, 0.1875, 0.6371, 0.1875, 0.6371, 0.1875, 1.0, 0.125, 1.0, 0.125, 0.6371, 0.3418, 0.4717, 0.25, 0.49, 0.1582, 0.4717, 0.08029, 0.4197, 0.02827, 0.3418, 0.01, 0.25, 0.02827, 0.1582, 0.08029, 0.08029, 0.1582, 0.02827, 0.25, 0.01, 0.3418, 0.02827, 0.4197, 0.08029, 0.4717, 0.1582, 0.49, 0.25, 0.4717, 0.3418, 0.4197, 0.4197, 0.125, 0.6371, 0.125, 1.0, 0.0625, 1.0, 0.0625, 0.6371, 0.0625, 0.6371, 0.0625, 1.0, 0.0, 1.0, 0.0, 0.6371, 0.75, 0.49, 0.8418, 0.4717, 0.9197, 0.4197, 0.9717, 0.3418, 0.99, 0.25, 0.9717, 0.1582, 0.9197, 0.08029, 0.8418, 0.02827, 0.75, 0.01, 0.6582, 0.02827, 0.5803, 0.08029, 0.5283, 0.1582, 0.51, 0.25, 0.5283, 0.3418, 0.5803, 0.4197, 0.6582, 0.4717, 0.0625, 0.5, 0.0625, 0.6371, 0.0, 0.6371, 0.0, 0.5, 0.125, 0.5, 0.125, 0.6371, 0.0625, 0.6371, 0.0625, 0.5, 0.1875, 0.5, 0.1875, 0.6371, 0.125, 0.6371, 0.125, 0.5, 0.25, 0.5, 0.25, 0.6371, 0.1875, 0.6371, 0.1875, 0.5, 0.3125, 0.5, 0.3125, 0.6371, 0.25, 0.6371, 0.25, 0.5, 0.375, 0.5, 0.375, 0.6371, 0.3125, 0.6371, 0.3125, 0.5, 0.4375, 0.5, 0.4375, 0.6371, 0.375, 0.6371, 0.375, 0.5, 0.5, 0.5, 0.5, 0.6371, 0.4375, 0.6371, 0.4375, 0.5, 0.5625, 0.5, 0.5625, 0.6371, 0.5, 0.6371, 0.5, 0.5, 0.625, 0.5, 0.625, 0.6371, 0.5625, 0.6371, 0.5625, 0.5, 0.6875, 0.5, 0.6875, 0.6371, 0.625, 0.6371, 0.625, 0.5, 0.75, 0.5, 0.75, 0.6371, 0.6875, 0.6371, 0.6875, 0.5, 0.8125, 0.5, 0.8125, 0.6371, 0.75, 0.6371, 0.75, 0.5, 0.875, 0.5, 0.875, 0.6371, 0.8125, 0.6371, 0.8125, 0.5, 0.9375, 0.5, 0.9375, 0.6371, 0.875, 0.6371, 0.875, 0.5, 1.0, 0.5, 1.0, 0.6371, 0.9375, 0.6371, 0.9375, 0.5, 1.0, 0.6371, 1.0, 1.0, 0.9375, 1.0, 0.9375, 0.6371, 0.9375, 0.6371, 0.9375, 1.0, 0.875, 1.0, 0.875, 0.6371, 0.875, 0.6371, 0.875, 1.0, 0.8125, 1.0, 0.8125, 0.6371, 0.8125, 0.6371, 0.8125, 1.0, 0.75, 1.0, 0.75, 0.6371, 0.75, 0.6371, 0.75, 1.0, 0.6875, 1.0, 0.6875, 0.6371, 0.6875, 0.6371, 0.6875, 1.0, 0.625, 1.0, 0.625, 0.6371, 0.625, 0.6371, 0.625, 1.0, 0.5625, 1.0, 0.5625, 0.6371, 0.5625, 0.6371, 0.5625, 1.0, 0.5, 1.0, 0.5, 0.6371, 0.5, 0.6371, 0.5, 1.0, 0.4375, 1.0, 0.4375, 0.6371, 0.4375, 0.6371, 0.4375, 1.0, 0.375, 1.0, 0.375, 0.6371, 0.375, 0.6371, 0.375, 1.0, 0.3125, 1.0, 0.3125, 0.6371, 0.3125, 0.6371, 0.3125, 1.0, 0.25, 1.0, 0.25, 0.6371, 0.25, 0.6371, 0.25, 1.0, 0.1875, 1.0, 0.1875, 0.6371, 0.1875, 0.6371, 0.1875, 1.0, 0.125, 1.0, 0.125, 0.6371, 0.3418, 0.4717, 0.25, 0.49, 0.1582, 0.4717, 0.08029, 0.4197, 0.02827, 0.3418, 0.01, 0.25, 0.02827, 0.1582, 0.08029, 0.08029, 0.1582, 0.02827, 0.25, 0.01, 0.3418, 0.02827, 0.4197, 0.08029, 0.4717, 0.1582, 0.49, 0.25, 0.4717, 0.3418, 0.4197, 0.4197, 0.125, 0.6371, 0.125, 1.0, 0.0625, 1.0, 0.0625, 0.6371, 0.0625, 0.6371, 0.0625, 1.0, 0.0, 1.0, 0.0, 0.6371, 0.75, 0.49, 0.8418, 0.4717, 0.9197, 0.4197, 0.9717, 0.3418, 0.99, 0.25, 0.9717, 0.1582, 0.9197, 0.08029, 0.8418, 0.02827, 0.75, 0.01, 0.6582, 0.02827, 0.5803, 0.08029, 0.5283, 0.1582, 0.51, 0.25, 0.5283, 0.3418, 0.5803, 0.4197, 0.6582, 0.4717, 0.0625, 0.5, 0.0625, 0.6371, 0.0, 0.6371, 0.0, 0.5, 0.125, 0.5, 0.125, 0.6371, 0.0625, 0.6371, 0.0625, 0.5, 0.1875, 0.5, 0.1875, 0.6371, 0.125, 0.6371, 0.125, 0.5, 0.25, 0.5, 0.25, 0.6371, 0.1875, 0.6371, 0.1875, 0.5, 0.3125, 0.5, 0.3125, 0.6371, 0.25, 0.6371, 0.25, 0.5, 0.375, 0.5, 0.375, 0.6371, 0.3125, 0.6371, 0.3125, 0.5, 0.4375, 0.5, 0.4375, 0.6371, 0.375, 0.6371, 0.375, 0.5, 0.5, 0.5, 0.5, 0.6371, 0.4375, 0.6371, 0.4375, 0.5, 0.5625, 0.5, 0.5625, 0.6371, 0.5, 0.6371, 0.5, 0.5, 0.625, 0.5, 0.625, 0.6371, 0.5625, 0.6371, 0.5625, 0.5, 0.6875, 0.5, 0.6875, 0.6371, 0.625, 0.6371, 0.625, 0.5, 0.75, 0.5, 0.75, 0.6371, 0.6875, 0.6371, 0.6875, 0.5, 0.8125, 0.5, 0.8125, 0.6371, 0.75, 0.6371, 0.75, 0.5, 0.875, 0.5, 0.875, 0.6371, 0.8125, 0.6371, 0.8125, 0.5, 0.9375, 0.5, 0.9375, 0.6371, 0.875, 0.6371, 0.875, 0.5, 1.0, 0.5, 1.0, 0.6371, 0.9375, 0.6371, 0.9375, 0.5, 1.0, 0.6371, 1.0, 1.0, 0.9375, 1.0, 0.9375, 0.6371, 0.9375, 0.6371, 0.9375, 1.0, 0.875, 1.0, 0.875, 0.6371, 0.875, 0.6371, 0.875, 1.0, 0.8125, 1.0, 0.8125, 0.6371, 0.8125, 0.6371, 0.8125, 1.0, 0.75, 1.0, 0.75, 0.6371, 0.75, 0.6371, 0.75, 1.0, 0.6875, 1.0, 0.6875, 0.6371, 0.6875, 0.6371, 0.6875, 1.0, 0.625, 1.0, 0.625, 0.6371, 0.625, 0.6371, 0.625, 1.0, 0.5625, 1.0, 0.5625, 0.6371, 0.5625, 0.6371, 0.5625, 1.0, 0.5, 1.0, 0.5, 0.6371, 0.5, 0.6371, 0.5, 1.0, 0.4375, 1.0, 0.4375, 0.6371, 0.4375, 0.6371, 0.4375, 1.0, 0.375, 1.0, 0.375, 0.6371, 0.375, 0.6371, 0.375, 1.0, 0.3125, 1.0, 0.3125, 0.6371, 0.3125, 0.6371, 0.3125, 1.0, 0.25, 1.0, 0.25, 0.6371, 0.25, 0.6371, 0.25, 1.0, 0.1875, 1.0, 0.1875, 0.6371, 0.1875, 0.6371, 0.1875, 1.0, 0.125, 1.0, 0.125, 0.6371, 0.3418, 0.4717, 0.25, 0.49, 0.1582, 0.4717, 0.08029, 0.4197, 0.02827, 0.3418, 0.01, 0.25, 0.02827, 0.1582, 0.08029, 0.08029, 0.1582, 0.02827, 0.25, 0.01, 0.3418, 0.02827, 0.4197, 0.08029, 0.4717, 0.1582, 0.49, 0.25, 0.4717, 0.3418, 0.4197, 0.4197, 0.125, 0.6371, 0.125, 1.0, 0.0625, 1.0, 0.0625, 0.6371, 0.0625, 0.6371, 0.0625, 1.0, 0.0, 1.0, 0.0, 0.6371, 0.75, 0.49, 0.8418, 0.4717, 0.9197, 0.4197, 0.9717, 0.3418, 0.99, 0.25, 0.9717, 0.1582, 0.9197, 0.08029, 0.8418, 0.02827, 0.75, 0.01, 0.6582, 0.02827, 0.5803, 0.08029, 0.5283, 0.1582, 0.51, 0.25, 0.5283, 0.3418, 0.5803, 0.4197, 0.6582, 0.4717, 0.0625, 0.5, 0.0625, 0.6371, 0.0, 0.6371, 0.0, 0.5, 0.125, 0.5, 0.125, 0.6371, 0.0625, 0.6371, 0.0625, 0.5, 0.1875, 0.5, 0.1875, 0.6371, 0.125, 0.6371, 0.125, 0.5, 0.25, 0.5, 0.25, 0.6371, 0.1875, 0.6371, 0.1875, 0.5, 0.3125, 0.5, 0.3125, 0.6371, 0.25, 0.6371, 0.25, 0.5, 0.375, 0.5, 0.375, 0.6371, 0.3125, 0.6371, 0.3125, 0.5, 0.4375, 0.5, 0.4375, 0.6371, 0.375, 0.6371, 0.375, 0.5, 0.5, 0.5, 0.5, 0.6371, 0.4375, 0.6371, 0.4375, 0.5, 0.5625, 0.5, 0.5625, 0.6371, 0.5, 0.6371, 0.5, 0.5, 0.625, 0.5, 0.625, 0.6371, 0.5625, 0.6371, 0.5625, 0.5, 0.6875, 0.5, 0.6875, 0.6371, 0.625, 0.6371, 0.625, 0.5, 0.75, 0.5, 0.75, 0.6371, 0.6875, 0.6371, 0.6875, 0.5, 0.8125, 0.5, 0.8125, 0.6371, 0.75, 0.6371, 0.75, 0.5, 0.875, 0.5, 0.875, 0.6371, 0.8125, 0.6371, 0.8125, 0.5, 0.9375, 0.5, 0.9375, 0.6371, 0.875, 0.6371, 0.875, 0.5, 1.0, 0.5, 1.0, 0.6371, 0.9375, 0.6371, 0.9375, 0.5, 0.1875, 0.5, 0.1875, 1.0, 0.125, 1.0, 0.125, 0.5, 1.0, 0.5, 1.0, 1.0, 0.9375, 1.0, 0.9375, 0.5, 0.25, 0.5, 0.25, 1.0, 0.1875, 1.0, 0.1875, 0.5, 0.9375, 0.5, 0.9375, 1.0, 0.875, 1.0, 0.875, 0.5, 0.3125, 0.5, 0.3125, 1.0, 0.25, 1.0, 0.25, 0.5, 0.875, 0.5, 0.875, 1.0, 0.8125, 1.0, 0.8125, 0.5, 0.375, 0.5, 0.375, 1.0, 0.3125, 1.0, 0.3125, 0.5, 0.8125, 0.5, 0.8125, 1.0, 0.75, 1.0, 0.75, 0.5, 0.4375, 0.5, 0.4375, 1.0, 0.375, 1.0, 0.375, 0.5, 0.75, 0.5, 0.75, 1.0, 0.6875, 1.0, 0.6875, 0.5, 0.5, 0.5, 0.5, 1.0, 0.4375, 1.0, 0.4375, 0.5, 0.6875, 0.5, 0.6875, 1.0, 0.625, 1.0, 0.625, 0.5, 0.5625, 0.5, 0.5625, 1.0, 0.5, 1.0, 0.5, 0.5, 0.625, 0.5, 0.625, 1.0, 0.5625, 1.0, 0.5625, 0.5, 0.625, 0.5, 0.625, 1.0, 0.5625, 1.0, 0.5625, 0.5, 0.5625, 0.5, 0.5625, 1.0, 0.5, 1.0, 0.5, 0.5, 0.6875, 0.5, 0.6875, 1.0, 0.625, 1.0, 0.625, 0.5, 0.5, 0.5, 0.5, 1.0, 0.4375, 1.0, 0.4375, 0.5, 0.75, 0.5, 0.75, 1.0, 0.6875, 1.0, 0.6875, 0.5, 0.4375, 0.5, 0.4375, 1.0, 0.375, 1.0, 0.375, 0.5, 0.75, 0.49, 0.8418, 0.4717, 0.9197, 0.4197, 0.9717, 0.3418, 0.99, 0.25, 0.9717, 0.1582, 0.9197, 0.08029, 0.8418, 0.02827, 0.75, 0.01, 0.6582, 0.02827, 0.5803, 0.08029, 0.5283, 0.1582, 0.51, 0.25, 0.5283, 0.3418, 0.5803, 0.4197, 0.6582, 0.4717, 0.8125, 0.5, 0.8125, 1.0, 0.75, 1.0, 0.75, 0.5, 0.375, 0.5, 0.375, 1.0, 0.3125, 1.0, 0.3125, 0.5, 0.0625, 0.5, 0.0625, 1.0, 0.0, 1.0, 0.0, 0.5, 0.875, 0.5, 0.875, 1.0, 0.8125, 1.0, 0.8125, 0.5, 0.3125, 0.5, 0.3125, 1.0, 0.25, 1.0, 0.25, 0.5, 0.125, 0.5, 0.125, 1.0, 0.0625, 1.0, 0.0625, 0.5, 0.9375, 0.5, 0.9375, 1.0, 0.875, 1.0, 0.875, 0.5, 0.25, 0.5, 0.25, 1.0, 0.1875, 1.0, 0.1875, 0.5, 1.0, 1.0, 0.9375, 1.0, 0.0, 0.0, 0.0, 0.0, 0.0, 0.0, 0.0, 0.0, 0.1875, 1.0, 0.25, 1.0, 0.75, 1.0, 0.6875, 1.0, 0.0, 0.0, 0.0, 0.0, 0.0, 0.0, 0.0, 0.0, 0.4375, 1.0, 0.5, 1.0, 0.5, 0.5, 0.5625, 0.5, 0.0, 0.0, 0.0, 0.0, 0.0, 0.0, 0.0, 0.0, 0.3125, 0.5, 0.25, 0.5, 0.75, 0.5, 0.8125, 0.5, 0.0, 0.0, 0.0, 0.0, 0.0, 0.0, 0.0, 0.0, 0.0625, 0.5, 0.0, 0.5, 1.0, 0.5, 1.0, 1.0, 0.9375, 1.0, 0.9375, 0.5, 0.1875, 0.5, 0.1875, 1.0, 0.125, 1.0, 0.125, 0.5, 0.3418, 0.4717, 0.25, 0.49, 0.1582, 0.4717, 0.08029, 0.4197, 0.02827, 0.3418, 0.01, 0.25, 0.02827, 0.1582, 0.08029, 0.08029, 0.1582, 0.02827, 0.25, 0.01, 0.3418, 0.02827, 0.4197, 0.08029, 0.4717, 0.1582, 0.49, 0.25, 0.4717, 0.3418, 0.4197, 0.4197, 1.0, 1.0, 0.0, 0.5, 0.0625, 0.5, 0.0, 0.0, 0.0, 0.0, 0.0, 0.0, 0.0, 0.0, 0.8125, 0.5, 0.75, 0.5, 0.25, 0.5, 0.3125, 0.5, 0.0, 0.0, 0.0, 0.0, 0.0, 0.0, 0.0, 0.0, 0.5625, 0.5, 0.5, 0.5, 0.5, 1.0, 0.4375, 1.0, 0.0, 0.0, 0.0, 0.0, 0.0, 0.0, 0.0, 0.0, 0.6875, 1.0, 0.75, 1.0, 0.25, 1.0, 0.1875, 1.0, 0.0, 0.0, 0.0, 0.0, 0.0, 0.0, 0.0, 0.0, 0.9375, 1.0, 0.125, 0.5, 0.125, 1.0, 0.0625, 1.0, 0.0625, 0.5, 0.3418, 0.4717, 0.25, 0.49, 0.1582, 0.4717, 0.08029, 0.4197, 0.02827, 0.3418, 0.01, 0.25, 0.02827, 0.1582, 0.08029, 0.08029, 0.1582, 0.02827, 0.25, 0.01, 0.3418, 0.02827, 0.4197, 0.08029, 0.4717, 0.1582, 0.49, 0.25, 0.4717, 0.3418, 0.4197, 0.4197, 0.0625, 0.5, 0.0625, 1.0, 0.0, 1.0, 0.0, 0.5, 0.75, 0.49, 0.8418, 0.4717, 0.9197, 0.4197, 0.9717, 0.3418, 0.99, 0.25, 0.9717, 0.1582, 0.9197, 0.08029, 0.8418, 0.02827, 0.75, 0.01, 0.6582, 0.02827, 0.5803, 0.08029, 0.5283, 0.1582, 0.51, 0.25, 0.5283, 0.3418, 0.5803, 0.4197, 0.6582, 0.4717, 1.0, 0.5, 1.0, 1.0, 0.9375, 1.0, 0.9375, 0.5, 0.9375, 0.5, 0.9375, 1.0, 0.875, 1.0, 0.875, 0.5, 0.875, 0.5, 0.875, 1.0, 0.8125, 1.0, 0.8125, 0.5, 0.8125, 0.5, 0.8125, 1.0, 0.75, 1.0, 0.75, 0.5, 0.75, 0.5, 0.75, 1.0, 0.6875, 1.0, 0.6875, 0.5, 0.6875, 0.5, 0.6875, 1.0, 0.625, 1.0, 0.625, 0.5, 0.625, 0.5, 0.625, 1.0, 0.5625, 1.0, 0.5625, 0.5, 0.5625, 0.5, 0.5625, 1.0, 0.5, 1.0, 0.5, 0.5, 0.5, 0.5, 0.5, 1.0, 0.4375, 1.0, 0.4375, 0.5, 0.4375, 0.5, 0.4375, 1.0, 0.375, 1.0, 0.375, 0.5, 0.375, 0.5, 0.375, 1.0, 0.3125, 1.0, 0.3125, 0.5, 0.3125, 0.5, 0.3125, 1.0, 0.25, 1.0, 0.25, 0.5, 0.25, 0.5, 0.25, 1.0, 0.1875, 1.0, 0.1875, 0.5, 0.1875, 0.5, 0.1875, 1.0, 0.125, 1.0, 0.125, 0.5, 0.3418, 0.4717, 0.25, 0.49, 0.1582, 0.4717, 0.08029, 0.4197, 0.02827, 0.3418, 0.01, 0.25, 0.02827, 0.1582, 0.08029, 0.08029, 0.1582, 0.02827, 0.25, 0.01, 0.3418, 0.02827, 0.4197, 0.08029, 0.4717, 0.1582, 0.49, 0.25, 0.4717, 0.3418, 0.4197, 0.4197, 1.0, 1.0, 0.9375, 1.0, 0.0, 0.0, 0.0, 0.0, 0.0, 0.0, 0.0, 0.0, 0.1875, 1.0, 0.25, 1.0, 0.75, 1.0, 0.6875, 1.0, 0.0, 0.0, 0.0, 0.0, 0.0, 0.0, 0.0, 0.0, 0.4375, 1.0, 0.5, 1.0, 0.5, 0.5, 0.5625, 0.5, 0.0, 0.0, 0.0, 0.0, 0.0, 0.0, 0.0, 0.0, 0.3125, 0.5, 0.25, 0.5, 0.75, 0.5, 0.8125, 0.5, 0.0, 0.0, 0.0, 0.0, 0.0, 0.0, 0.0, 0.0, 0.0625, 0.5, 0.0, 0.5, 0.125, 0.5, 0.125, 1.0, 0.0625, 1.0, 0.0625, 0.5, 0.0625, 0.5, 0.0625, 1.0, 0.0, 1.0, 0.0, 0.5, 0.75, 0.49, 0.8418, 0.4717, 0.9197, 0.4197, 0.9717, 0.3418, 0.99, 0.25, 0.9717, 0.1582, 0.9197, 0.08029, 0.8418, 0.02827, 0.75, 0.01, 0.6582, 0.02827, 0.5803, 0.08029, 0.5283, 0.1582, 0.51, 0.25, 0.5283, 0.3418, 0.5803, 0.4197, 0.6582, 0.4717, 1.0, 0.5, 1.0, 1.0, 0.9375, 1.0, 0.9375, 0.5, 0.9375, 0.5, 0.9375, 1.0, 0.875, 1.0, 0.875, 0.5, 0.875, 0.5, 0.875, 1.0, 0.8125, 1.0, 0.8125, 0.5, 0.8125, 0.5, 0.8125, 1.0, 0.75, 1.0, 0.75, 0.5, 0.75, 0.5, 0.75, 1.0, 0.6875, 1.0, 0.6875, 0.5, 0.6875, 0.5, 0.6875, 1.0, 0.625, 1.0, 0.625, 0.5, 0.625, 0.5, 0.625, 1.0, 0.5625, 1.0, 0.5625, 0.5, 0.5625, 0.5, 0.5625, 1.0, 0.5, 1.0, 0.5, 0.5, 0.5, 0.5, 0.5, 1.0, 0.4375, 1.0, 0.4375, 0.5, 0.4375, 0.5, 0.4375, 1.0, 0.375, 1.0, 0.375, 0.5, 0.375, 0.5, 0.375, 1.0, 0.3125, 1.0, 0.3125, 0.5, 0.3125, 0.5, 0.3125, 1.0, 0.25, 1.0, 0.25, 0.5, 0.25, 0.5, 0.25, 1.0, 0.1875, 1.0, 0.1875, 0.5, 0.1875, 0.5, 0.1875, 1.0, 0.125, 1.0, 0.125, 0.5, 0.3418, 0.4717, 0.25, 0.49, 0.1582, 0.4717, 0.08029, 0.4197, 0.02827, 0.3418, 0.01, 0.25, 0.02827, 0.1582, 0.08029, 0.08029, 0.1582, 0.02827, 0.25, 0.01, 0.3418, 0.02827, 0.4197, 0.08029, 0.4717, 0.1582, 0.49, 0.25, 0.4717, 0.3418, 0.4197, 0.4197, 1.0, 1.0, 0.0, 0.5, 0.0625, 0.5, 0.0, 0.0, 0.0, 0.0, 0.0, 0.0, 0.0, 0.0, 0.8125, 0.5, 0.75, 0.5, 0.25, 0.5, 0.3125, 0.5, 0.0, 0.0, 0.0, 0.0, 0.0, 0.0, 0.0, 0.0, 0.5625, 0.5, 0.5, 0.5, 0.5, 1.0, 0.4375, 1.0, 0.0, 0.0, 0.0, 0.0, 0.0, 0.0, 0.0, 0.0, 0.6875, 1.0, 0.75, 1.0, 0.25, 1.0, 0.1875, 1.0, 0.0, 0.0, 0.0, 0.0, 0.0, 0.0, 0.0, 0.0, 0.9375, 1.0, 0.125, 0.5, 0.125, 1.0, 0.0625, 1.0, 0.0625, 0.5, 0.0625, 0.5, 0.0625, 1.0, 0.0, 1.0, 0.0, 0.5, 0.75, 0.49, 0.8418, 0.4717, 0.9197, 0.4197, 0.9717, 0.3418, 0.99, 0.25, 0.9717, 0.1582, 0.9197, 0.08029, 0.8418, 0.02827, 0.75, 0.01, 0.6582, 0.02827, 0.5803, 0.08029, 0.5283, 0.1582, 0.51, 0.25, 0.5283, 0.3418, 0.5803, 0.4197, 0.6582, 0.4717, 1.0, 0.5, 1.0, 1.0, 0.9375, 1.0, 0.9375, 0.75, 0.9375, 0.5, 0.9375, 0.75, 0.9375, 1.0, 0.875, 1.0, 0.875, 0.75, 0.875, 0.75, 0.875, 1.0, 0.8125, 1.0, 0.8125, 0.75, 0.8125, 0.75, 0.8125, 1.0, 0.75, 1.0, 0.75, 0.75, 0.75, 0.75, 0.75, 1.0, 0.6875, 1.0, 0.6875, 0.75, 0.6875, 0.75, 0.6875, 1.0, 0.625, 1.0, 0.625, 0.75, 0.625, 0.75, 0.625, 1.0, 0.5625, 1.0, 0.5625, 0.75, 0.5625, 0.5, 0.5625, 0.75, 0.5625, 1.0, 0.5, 1.0, 0.5, 0.5, 0.5, 0.5, 0.5, 1.0, 0.4375, 1.0, 0.4375, 0.75, 0.4375, 0.5, 0.4375, 0.75, 0.4375, 1.0, 0.375, 1.0, 0.375, 0.75, 0.375, 0.75, 0.375, 1.0, 0.3125, 1.0, 0.3125, 0.75, 0.3125, 0.75, 0.3125, 1.0, 0.25, 1.0, 0.25, 0.75, 0.25, 0.75, 0.25, 1.0, 0.1875, 1.0, 0.1875, 0.75, 0.1875, 0.75, 0.1875, 1.0, 0.125, 1.0, 0.125, 0.75, 0.3418, 0.4717, 0.25, 0.49, 0.1582, 0.4717, 0.08029, 0.4197, 0.02827, 0.3418, 0.01, 0.25, 0.02827, 0.1582, 0.08029, 0.08029, 0.1582, 0.02827, 0.25, 0.01, 0.3418, 0.02827, 0.4197, 0.08029, 0.4717, 0.1582, 0.49, 0.25, 0.4717, 0.3418, 0.4197, 0.4197, 1.0, 1.0, 0.0, 0.5, 0.0625, 0.5, 0.0, 0.0, 0.0, 0.0, 0.0, 0.0, 0.0, 0.0, 0.8125, 0.5, 0.75, 0.5, 0.25, 0.5, 0.3125, 0.5, 0.0, 0.0, 0.0, 0.0, 0.0, 0.0, 0.0, 0.0, 0.5625, 0.5, 0.5, 0.5, 0.5, 1.0, 0.4375, 1.0, 0.0, 0.0, 0.0, 0.0, 0.0, 0.0, 0.0, 0.0, 0.6875, 1.0, 0.75, 1.0, 0.25, 1.0, 0.1875, 1.0, 0.0, 0.0, 0.0, 0.0, 0.0, 0.0, 0.0, 0.0, 0.9375, 1.0, 0.125, 0.75, 0.125, 1.0, 0.0625, 1.0, 0.0625, 0.75, 0.0625, 0.5, 0.0625, 0.75, 0.0625, 1.0, 0.0, 1.0, 0.0, 0.5, 0.75, 0.49, 0.8418, 0.4717, 0.9197, 0.4197, 0.9717, 0.3418, 0.99, 0.25, 0.9717, 0.1582, 0.9197, 0.08029, 0.8418, 0.02827, 0.75, 0.01, 0.6582, 0.02827, 0.5803, 0.08029, 0.5283, 0.1582, 0.51, 0.25, 0.5283, 0.3418, 0.5803, 0.4197, 0.6582, 0.4717, 1.0, 0.5, 1.0, 1.0, 0.9375, 1.0, 0.9375, 0.5, 0.9375, 0.5, 0.9375, 1.0, 0.875, 1.0, 0.875, 0.5, 0.875, 0.5, 0.875, 1.0, 0.8125, 1.0, 0.8125, 0.5, 0.8125, 0.5, 0.8125, 1.0, 0.75, 1.0, 0.75, 0.5, 0.75, 0.5, 0.75, 1.0, 0.6875, 1.0, 0.6875, 0.5, 0.6875, 0.5, 0.6875, 1.0, 0.625, 1.0, 0.625, 0.5, 0.625, 0.5, 0.625, 1.0, 0.5625, 1.0, 0.5625, 0.5, 0.5625, 0.5, 0.5625, 1.0, 0.5, 1.0, 0.5, 0.5, 0.5, 0.5, 0.5, 1.0, 0.4375, 1.0, 0.4375, 0.5, 0.4375, 0.5, 0.4375, 1.0, 0.375, 1.0, 0.375, 0.5, 0.375, 0.5, 0.375, 1.0, 0.3125, 1.0, 0.3125, 0.5, 0.3125, 0.5, 0.3125, 1.0, 0.25, 1.0, 0.25, 0.5, 0.25, 0.5, 0.25, 1.0, 0.1875, 1.0, 0.1875, 0.5, 0.1875, 0.5, 0.1875, 1.0, 0.125, 1.0, 0.125, 0.5, 0.3418, 0.4717, 0.25, 0.49, 0.1582, 0.4717, 0.08029, 0.4197, 0.02827, 0.3418, 0.01, 0.25, 0.02827, 0.1582, 0.08029, 0.08029, 0.1582, 0.02827, 0.25, 0.01, 0.3418, 0.02827, 0.4197, 0.08029, 0.4717, 0.1582, 0.49, 0.25, 0.4717, 0.3418, 0.4197, 0.4197, 1.0, 1.0, 0.9375, 1.0, 0.0, 0.0, 0.0, 0.0, 0.0, 0.0, 0.0, 0.0, 0.1875, 1.0, 0.25, 1.0, 0.75, 1.0, 0.6875, 1.0, 0.0, 0.0, 0.0, 0.0, 0.0, 0.0, 0.0, 0.0, 0.4375, 1.0, 0.5, 1.0, 0.5, 0.5, 0.5625, 0.5, 0.0, 0.0, 0.0, 0.0, 0.0, 0.0, 0.0, 0.0, 0.3125, 0.5, 0.25, 0.5, 0.75, 0.5, 0.8125, 0.5, 0.0, 0.0, 0.0, 0.0, 0.0, 0.0, 0.0, 0.0, 0.0625, 0.5, 0.0, 0.5, 0.125, 0.5, 0.125, 1.0, 0.0625, 1.0, 0.0625, 0.5, 0.0625, 0.5, 0.0625, 1.0, 0.0, 1.0, 0.0, 0.5, 0.75, 0.49, 0.8418, 0.4717, 0.9197, 0.4197, 0.9717, 0.3418, 0.99, 0.25, 0.9717, 0.1582, 0.9197, 0.08029, 0.8418, 0.02827, 0.75, 0.01, 0.6582, 0.02827, 0.5803, 0.08029, 0.5283, 0.1582, 0.51, 0.25, 0.5283, 0.3418, 0.5803, 0.4197, 0.6582, 0.4717, 1.0, 0.5, 0.9375, 0.5, 0.9375, 1.0, 1.0, 1.0, 0.9375, 0.5, 0.875, 0.5, 0.875, 1.0, 0.9375, 1.0, 0.875, 0.5, 0.8125, 0.5, 0.8125, 1.0, 0.875, 1.0, 0.8125, 0.5, 0.75, 0.5, 0.75, 1.0, 0.8125, 1.0, 0.75, 0.5, 0.6875, 0.5, 0.6875, 1.0, 0.75, 1.0, 0.6875, 0.5, 0.625, 0.5, 0.625, 1.0, 0.6875, 1.0, 0.625, 0.5, 0.5625, 0.5, 0.5625, 1.0, 0.625, 1.0, 0.5625, 0.5, 0.5, 0.5, 0.5, 1.0, 0.5625, 1.0, 0.5, 0.5, 0.4375, 0.5, 0.4375, 1.0, 0.5, 1.0, 0.4375, 0.5, 0.375, 0.5, 0.375, 1.0, 0.4375, 1.0, 0.375, 0.5, 0.3125, 0.5, 0.3125, 1.0, 0.375, 1.0, 0.3125, 0.5, 0.25, 0.5, 0.25, 1.0, 0.3125, 1.0, 0.25, 0.5, 0.1875, 0.5, 0.1875, 1.0, 0.25, 1.0, 0.1875, 0.5, 0.125, 0.5, 0.125, 1.0, 0.1875, 1.0, 0.3418, 0.4717, 0.4197, 0.4197, 0.4717, 0.3418, 0.49, 0.25, 0.4717, 0.1582, 0.4197, 0.08029, 0.3418, 0.02827, 0.25, 0.01, 0.1582, 0.02827, 0.08029, 0.08029, 0.02827, 0.1582, 0.01, 0.25, 0.02827, 0.3418, 0.08029, 0.4197, 0.1582, 0.4717, 0.25, 0.49, 1.0, 1.0, 0.0, 0.5, 0.0625, 0.5, 0.0, 0.0, 0.0, 0.0, 0.0, 0.0, 0.0, 0.0, 0.8125, 0.5, 0.75, 0.5, 0.25, 0.5, 0.3125, 0.5, 0.0, 0.0, 0.0, 0.0, 0.0, 0.0, 0.0, 0.0, 0.5625, 0.5, 0.5, 0.5, 0.5, 1.0, 0.4375, 1.0, 0.0, 0.0, 0.0, 0.0, 0.0, 0.0, 0.0, 0.0, 0.6875, 1.0, 0.75, 1.0, 0.25, 1.0, 0.1875, 1.0, 0.0, 0.0, 0.0, 0.0, 0.0, 0.0, 0.0, 0.0, 0.9375, 1.0, 0.125, 0.5, 0.0625, 0.5, 0.0625, 1.0, 0.125, 1.0, 0.0625, 0.5, 0.0, 0.5, 0.0, 1.0, 0.0625, 1.0, 0.75, 0.49, 0.6582, 0.4717, 0.5803, 0.4197, 0.5283, 0.3418, 0.51, 0.25, 0.5283, 0.1582, 0.5803, 0.08029, 0.6582, 0.02827, 0.75, 0.01, 0.8418, 0.02827, 0.9197, 0.08029, 0.9717, 0.1582, 0.99, 0.25, 0.9717, 0.3418, 0.9197, 0.4197, 0.8418, 0.4717, 1.0, 0.5, 0.9375, 0.5, 0.9375, 1.0, 1.0, 1.0, 0.9375, 0.5, 0.875, 0.5, 0.875, 1.0, 0.9375, 1.0, 0.875, 0.5, 0.8125, 0.5, 0.8125, 1.0, 0.875, 1.0, 0.8125, 0.5, 0.75, 0.5, 0.75, 1.0, 0.8125, 1.0, 0.75, 0.5, 0.6875, 0.5, 0.6875, 1.0, 0.75, 1.0, 0.6875, 0.5, 0.625, 0.5, 0.625, 1.0, 0.6875, 1.0, 0.625, 0.5, 0.5625, 0.5, 0.5625, 1.0, 0.625, 1.0, 0.5625, 0.5, 0.5, 0.5, 0.5, 1.0, 0.5625, 1.0, 0.5, 0.5, 0.4375, 0.5, 0.4375, 1.0, 0.5, 1.0, 0.4375, 0.5, 0.375, 0.5, 0.375, 1.0, 0.4375, 1.0, 0.375, 0.5, 0.3125, 0.5, 0.3125, 1.0, 0.375, 1.0, 0.3125, 0.5, 0.25, 0.5, 0.25, 1.0, 0.3125, 1.0, 0.25, 0.5, 0.1875, 0.5, 0.1875, 1.0, 0.25, 1.0, 0.1875, 0.5, 0.125, 0.5, 0.125, 1.0, 0.1875, 1.0, 0.3418, 0.4717, 0.4197, 0.4197, 0.4717, 0.3418, 0.49, 0.25, 0.4717, 0.1582, 0.4197, 0.08029, 0.3418, 0.02827, 0.25, 0.01, 0.1582, 0.02827, 0.08029, 0.08029, 0.02827, 0.1582, 0.01, 0.25, 0.02827, 0.3418, 0.08029, 0.4197, 0.1582, 0.4717, 0.25, 0.49, 1.0, 1.0, 0.0, 0.5, 0.0625, 0.5, 0.0, 0.0, 0.0, 0.0, 0.0, 0.0, 0.0, 0.0, 0.8125, 0.5, 0.75, 0.5, 0.25, 0.5, 0.3125, 0.5, 0.0, 0.0, 0.0, 0.0, 0.0, 0.0, 0.0, 0.0, 0.5625, 0.5, 0.5, 0.5, 0.5, 1.0, 0.4375, 1.0, 0.0, 0.0, 0.0, 0.0, 0.0, 0.0, 0.0, 0.0, 0.6875, 1.0, 0.75, 1.0, 0.25, 1.0, 0.1875, 1.0, 0.0, 0.0, 0.0, 0.0, 0.0, 0.0, 0.0, 0.0, 0.9375, 1.0, 0.125, 0.5, 0.0625, 0.5, 0.0625, 1.0, 0.125, 1.0, 0.0625, 0.5, 0.0, 0.5, 0.0, 1.0, 0.0625, 1.0, 0.75, 0.49, 0.6582, 0.4717, 0.5803, 0.4197, 0.5283, 0.3418, 0.51, 0.25, 0.5283, 0.1582, 0.5803, 0.08029, 0.6582, 0.02827, 0.75, 0.01, 0.8418, 0.02827, 0.9197, 0.08029, 0.9717, 0.1582, 0.99, 0.25, 0.9717, 0.3418, 0.9197, 0.4197, 0.8418, 0.4717, 1.0, 0.5, 1.0, 1.0, 0.9375, 1.0, 0.9375, 0.5, 0.9375, 0.5, 0.9375, 1.0, 0.875, 1.0, 0.875, 0.5, 0.875, 0.5, 0.875, 1.0, 0.8125, 1.0, 0.8125, 0.5, 0.8125, 0.5, 0.8125, 1.0, 0.75, 1.0, 0.75, 0.5, 0.75, 0.5, 0.75, 1.0, 0.6875, 1.0, 0.6875, 0.5, 0.6875, 0.5, 0.6875, 1.0, 0.625, 1.0, 0.625, 0.5, 0.625, 0.5, 0.625, 1.0, 0.5625, 1.0, 0.5625, 0.5, 0.5625, 0.5, 0.5625, 1.0, 0.5, 1.0, 0.5, 0.5, 0.5, 0.5, 0.5, 1.0, 0.4375, 1.0, 0.4375, 0.5, 0.4375, 0.5, 0.4375, 1.0, 0.375, 1.0, 0.375, 0.5, 0.375, 0.5, 0.375, 1.0, 0.3125, 1.0, 0.3125, 0.5, 0.3125, 0.5, 0.3125, 1.0, 0.25, 1.0, 0.25, 0.5, 0.25, 0.5, 0.25, 1.0, 0.1875, 1.0, 0.1875, 0.5, 0.1875, 0.5, 0.1875, 1.0, 0.125, 1.0, 0.125, 0.5, 0.3418, 0.4717, 0.25, 0.49, 0.1582, 0.4717, 0.08029, 0.4197, 0.02827, 0.3418, 0.01, 0.25, 0.02827, 0.1582, 0.08029, 0.08029, 0.1582, 0.02827, 0.25, 0.01, 0.3418, 0.02827, 0.4197, 0.08029, 0.4717, 0.1582, 0.49, 0.25, 0.4717, 0.3418, 0.4197, 0.4197, 1.0, 1.0, 0.9375, 1.0, 0.0, 0.0, 0.0, 0.0, 0.0, 0.0, 0.0, 0.0, 0.1875, 1.0, 0.25, 1.0, 0.75, 1.0, 0.6875, 1.0, 0.0, 0.0, 0.0, 0.0, 0.0, 0.0, 0.0, 0.0, 0.4375, 1.0, 0.5, 1.0, 0.5, 0.5, 0.5625, 0.5, 0.0, 0.0, 0.0, 0.0, 0.0, 0.0, 0.0, 0.0, 0.3125, 0.5, 0.25, 0.5, 0.75, 0.5, 0.8125, 0.5, 0.0, 0.0, 0.0, 0.0, 0.0, 0.0, 0.0, 0.0, 0.0625, 0.5, 0.0, 0.5, 0.125, 0.5, 0.125, 1.0, 0.0625, 1.0, 0.0625, 0.5, 0.0625, 0.5, 0.0625, 1.0, 0.0, 1.0, 0.0, 0.5, 0.75, 0.49, 0.8418, 0.4717, 0.9197, 0.4197, 0.9717, 0.3418, 0.99, 0.25, 0.9717, 0.1582, 0.9197, 0.08029, 0.8418, 0.02827, 0.75, 0.01, 0.6582, 0.02827, 0.5803, 0.08029, 0.5283, 0.1582, 0.51, 0.25, 0.5283, 0.3418, 0.5803, 0.4197, 0.6582, 0.4717, 0.625, 0.5, 0.625, 0.75, 0.5625, 0.75, 0.5625, 0.5, 0.6875, 0.5, 0.6875, 0.75, 0.625, 0.75, 0.625, 0.5, 0.75, 0.5, 0.75, 0.75, 0.6875, 0.75, 0.6875, 0.5, 0.8125, 0.5, 0.8125, 0.75, 0.75, 0.75, 0.75, 0.5, 0.875, 0.5, 0.875, 0.75, 0.8125, 0.75, 0.8125, 0.5, 0.9375, 0.5, 0.9375, 0.75, 0.875, 0.75, 0.875, 0.5, 0.125, 0.5, 0.125, 0.75, 0.0625, 0.75, 0.0625, 0.5, 0.1875, 0.5, 0.1875, 0.75, 0.125, 0.75, 0.125, 0.5, 0.25, 0.5, 0.25, 0.75, 0.1875, 0.75, 0.1875, 0.5, 0.3125, 0.5, 0.3125, 0.75, 0.25, 0.75, 0.25, 0.5, 0.375, 0.5, 0.375, 0.75, 0.3125, 0.75, 0.3125, 0.5, 0.4375, 0.5, 0.4375, 0.75, 0.375, 0.75, 0.375, 0.5])
me_cylinder_014.materials.append(mat_string)
me_cylinder_014.materials.append(mat_wood)
me_cylinder_014.use_remesh_fix_poles = True
me_cylinder_014.use_remesh_preserve_attributes = False
me_cylinder_014.update()

# ---- objects
ob_tanning_rack_leather = bpy.data.objects.new('Tanning Rack Leather', me_cylinder_015)
ob_tanning_rack = bpy.data.objects.new('Tanning Rack', me_cylinder_014)

# ---- transforms, parenting, visibility, modifiers, constraints
ob_tanning_rack_leather.location = (0.4924, -0.2249, 7.956)
ob_tanning_rack_leather.rotation_euler = (0.0, -0.0, 4.712)
ob_tanning_rack_leather.scale = (0.3203, 0.3203, 7.557)
_m = ob_tanning_rack_leather.modifiers.new('Subdivision', 'SUBSURF')
_m = ob_tanning_rack_leather.modifiers.new('Solidify', 'SOLIDIFY')
ob_tanning_rack.location = (1.185, -0.0515, 6.591)
ob_tanning_rack.rotation_euler = (0.0, -0.0, 4.712)
ob_tanning_rack.scale = (0.3203, 0.3203, 7.557)

# ---- collection membership
col_collection.objects.link(ob_tanning_rack_leather)
col_collection.objects.link(ob_tanning_rack)

# ---- scene / render settings (as saved in the file)
scene.frame_start = 1; scene.frame_end = 250; scene.frame_set(1)
scene.render.engine = 'CYCLES'
scene.cycles.sampling_pattern = 'TABULATED_SOBOL'
scene.cycles.use_light_tree = False
scene.view_settings.view_transform = 'Filmic'
bpy.context.view_layer.update()

# ---- added for rendering (the .blend has no active camera and no usable light): camera, sun
cam_auto = bpy.data.cameras.new('AutoCamera')
cam_auto.lens = 50.0
cam_auto.sensor_width = 36.0
cam_auto.clip_end = 1000.0
ob_auto_camera = bpy.data.objects.new('AutoCamera', cam_auto)
scene.collection.objects.link(ob_auto_camera)
ob_auto_camera.location = (22.3976, -25.1941, 23.6277)
ob_auto_camera.rotation_euler = (1.09748, -7.21219e-08, 0.694738)
scene.camera = ob_auto_camera
light_auto_sun = bpy.data.lights.new('AutoSun', 'SUN')
light_auto_sun.energy = 3.0
light_auto_sun.angle = 0.0523599
ob_auto_sun = bpy.data.objects.new('AutoSun', light_auto_sun)
scene.collection.objects.link(ob_auto_sun)
ob_auto_sun.rotation_euler = (0.872665, 0.174533, 0.523599)
bpy.context.view_layer.update()
